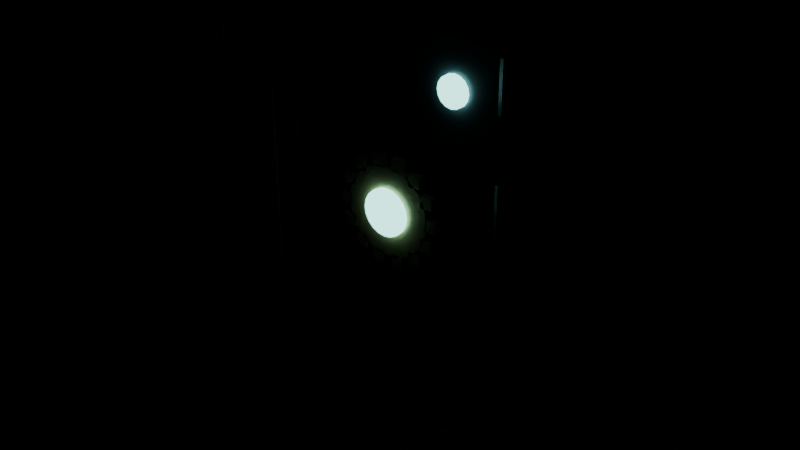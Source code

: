 # Source: folding_shield_v1.blend  (saved by Blender 5.1.30; exported with 4.5.12 LTS)
import bpy
from mathutils import Matrix  # noqa: F401  (used for matrix-valued properties, if any)

bpy.ops.wm.read_factory_settings(use_empty=True)
scene = bpy.context.scene
scene.name = 'Scene'

# ---- materials (node trees are filled in below, after node groups)
mat_shieldgunmetal = bpy.data.materials.new('ShieldGunmetal')
mat_shieldbrass = bpy.data.materials.new('ShieldBrass')
mat_shieldsteel = bpy.data.materials.new('ShieldSteel')
mat_shieldcore = bpy.data.materials.new('ShieldCore')

# ---- material node trees
mat_shieldgunmetal.use_nodes = True; mat_shieldgunmetal.node_tree.nodes.clear()
_N = mat_shieldgunmetal.node_tree.nodes; _L = mat_shieldgunmetal.node_tree.links
n0 = _N.new('ShaderNodeBsdfPrincipled'); n0.name = 'Principled BSDF'; n0.location = (-200, 100)
n0.inputs[0].default_value = (0.16, 0.18, 0.22, 1.0)
n0.inputs[1].default_value = 0.45
n0.inputs[2].default_value = 0.42
n1 = _N.new('ShaderNodeOutputMaterial'); n1.name = 'Material Output'; n1.location = (200, 100)
_L.new(n0.outputs[0], n1.inputs[0])
n1.is_active_output = True
mat_shieldbrass.use_nodes = True; mat_shieldbrass.node_tree.nodes.clear()
_N = mat_shieldbrass.node_tree.nodes; _L = mat_shieldbrass.node_tree.links
n0 = _N.new('ShaderNodeBsdfPrincipled'); n0.name = 'Principled BSDF'; n0.location = (-200, 100)
n0.inputs[0].default_value = (0.8, 0.58, 0.3, 1.0)
n0.inputs[1].default_value = 0.45
n0.inputs[2].default_value = 0.4
n1 = _N.new('ShaderNodeOutputMaterial'); n1.name = 'Material Output'; n1.location = (200, 100)
_L.new(n0.outputs[0], n1.inputs[0])
n1.is_active_output = True
mat_shieldsteel.use_nodes = True; mat_shieldsteel.node_tree.nodes.clear()
_N = mat_shieldsteel.node_tree.nodes; _L = mat_shieldsteel.node_tree.links
n0 = _N.new('ShaderNodeBsdfPrincipled'); n0.name = 'Principled BSDF'; n0.location = (-200, 100)
n0.inputs[0].default_value = (0.55, 0.6, 0.66, 1.0)
n0.inputs[1].default_value = 0.5
n0.inputs[2].default_value = 0.35
n1 = _N.new('ShaderNodeOutputMaterial'); n1.name = 'Material Output'; n1.location = (200, 100)
_L.new(n0.outputs[0], n1.inputs[0])
n1.is_active_output = True
mat_shieldcore.use_nodes = True; mat_shieldcore.node_tree.nodes.clear()
_N = mat_shieldcore.node_tree.nodes; _L = mat_shieldcore.node_tree.links
n0 = _N.new('ShaderNodeBsdfPrincipled'); n0.name = 'Principled BSDF'; n0.location = (-200, 100)
n0.inputs[0].default_value = (0.25, 0.85, 0.75, 1.0)
n0.inputs[2].default_value = 0.2
n0.inputs[27].default_value = (0.35, 0.95, 0.85, 1.0)
n0.inputs[28].default_value = 3.0
n1 = _N.new('ShaderNodeOutputMaterial'); n1.name = 'Material Output'; n1.location = (200, 100)
_L.new(n0.outputs[0], n1.inputs[0])
n1.is_active_output = True

# ---- meshes
me_centre = bpy.data.meshes.new('centre')
me_centre.from_pydata([(-0.17, -0.008, -0.285), (-0.135, -0.008, -0.32), (0.135, -0.008, -0.32), (0.17, -0.008, -0.285), (0.17, -0.008, 0.285), (0.135, -0.008, 0.32), (-0.135, -0.008, 0.32), (-0.17, -0.008, 0.285), (-0.17, 0.008, -0.285), (-0.135, 0.008, -0.32), (0.135, 0.008, -0.32), (0.17, 0.008, -0.285), (0.17, 0.008, 0.285), (0.135, 0.008, 0.32), (-0.135, 0.008, 0.32), (-0.17, 0.008, 0.285), (-0.135, -0.012, 0.286), (-0.135, -0.012, 0.294), (-0.135, -0.008, 0.286), (-0.135, -0.008, 0.294), (0.135, -0.012, 0.286), (0.135, -0.012, 0.294), (0.135, -0.008, 0.286), (0.135, -0.008, 0.294), (-0.135, -0.012, -0.294), (-0.135, -0.012, -0.286), (-0.135, -0.008, -0.294), (-0.135, -0.008, -0.286), (0.135, -0.012, -0.294), (0.135, -0.012, -0.286), (0.135, -0.008, -0.294), (0.135, -0.008, -0.286), (0.063, -0.016, 0.021), (0.063, -0.016, 0.039), (0.063, -0.008, 0.021), (0.063, -0.008, 0.039), (0.081, -0.016, 0.021), (0.081, -0.016, 0.039), (0.081, -0.008, 0.021), (0.081, -0.008, 0.039), (0.05587, -0.016, 0.05224), (0.05587, -0.016, 0.07024), (0.05587, -0.008, 0.05224), (0.05587, -0.008, 0.07024), (0.07387, -0.016, 0.05224), (0.07387, -0.016, 0.07024), (0.07387, -0.008, 0.05224), (0.07387, -0.008, 0.07024), (0.03589, -0.016, 0.07729), (0.03589, -0.016, 0.09529), (0.03589, -0.008, 0.07729), (0.03589, -0.008, 0.09529), (0.05389, -0.016, 0.07729), (0.05389, -0.016, 0.09529), (0.05389, -0.008, 0.07729), (0.05389, -0.008, 0.09529), (0.007022, -0.016, 0.09119), (0.007022, -0.016, 0.1092), (0.007022, -0.008, 0.09119), (0.007022, -0.008, 0.1092), (0.02502, -0.016, 0.09119), (0.02502, -0.016, 0.1092), (0.02502, -0.008, 0.09119), (0.02502, -0.008, 0.1092), (-0.02502, -0.016, 0.09119), (-0.02502, -0.016, 0.1092), (-0.02502, -0.008, 0.09119), (-0.02502, -0.008, 0.1092), (-0.007022, -0.016, 0.09119), (-0.007022, -0.016, 0.1092), (-0.007022, -0.008, 0.09119), (-0.007022, -0.008, 0.1092), (-0.05389, -0.016, 0.07729), (-0.05389, -0.016, 0.09529), (-0.05389, -0.008, 0.07729), (-0.05389, -0.008, 0.09529), (-0.03589, -0.016, 0.07729), (-0.03589, -0.016, 0.09529), (-0.03589, -0.008, 0.07729), (-0.03589, -0.008, 0.09529), (-0.07387, -0.016, 0.05224), (-0.07387, -0.016, 0.07024), (-0.07387, -0.008, 0.05224), (-0.07387, -0.008, 0.07024), (-0.05587, -0.016, 0.05224), (-0.05587, -0.016, 0.07024), (-0.05587, -0.008, 0.05224), (-0.05587, -0.008, 0.07024), (-0.081, -0.016, 0.021), (-0.081, -0.016, 0.039), (-0.081, -0.008, 0.021), (-0.081, -0.008, 0.039), (-0.063, -0.016, 0.021), (-0.063, -0.016, 0.039), (-0.063, -0.008, 0.021), (-0.063, -0.008, 0.039), (-0.07387, -0.016, -0.01024), (-0.07387, -0.016, 0.00776), (-0.07387, -0.008, -0.01024), (-0.07387, -0.008, 0.00776), (-0.05587, -0.016, -0.01024), (-0.05587, -0.016, 0.00776), (-0.05587, -0.008, -0.01024), (-0.05587, -0.008, 0.00776), (-0.05389, -0.016, -0.03529), (-0.05389, -0.016, -0.01729), (-0.05389, -0.008, -0.03529), (-0.05389, -0.008, -0.01729), (-0.03589, -0.016, -0.03529), (-0.03589, -0.016, -0.01729), (-0.03589, -0.008, -0.03529), (-0.03589, -0.008, -0.01729), (-0.02502, -0.016, -0.04919), (-0.02502, -0.016, -0.03119), (-0.02502, -0.008, -0.04919), (-0.02502, -0.008, -0.03119), (-0.007022, -0.016, -0.04919), (-0.007022, -0.016, -0.03119), (-0.007022, -0.008, -0.04919), (-0.007022, -0.008, -0.03119), (0.007022, -0.016, -0.04919), (0.007022, -0.016, -0.03119), (0.007022, -0.008, -0.04919), (0.007022, -0.008, -0.03119), (0.02502, -0.016, -0.04919), (0.02502, -0.016, -0.03119), (0.02502, -0.008, -0.04919), (0.02502, -0.008, -0.03119), (0.03589, -0.016, -0.03529), (0.03589, -0.016, -0.01729), (0.03589, -0.008, -0.03529), (0.03589, -0.008, -0.01729), (0.05389, -0.016, -0.03529), (0.05389, -0.016, -0.01729), (0.05389, -0.008, -0.03529), (0.05389, -0.008, -0.01729), (0.05587, -0.016, -0.01024), (0.05587, -0.016, 0.00776), (0.05587, -0.008, -0.01024), (0.05587, -0.008, 0.00776), (0.07387, -0.016, -0.01024), (0.07387, -0.016, 0.00776), (0.07387, -0.008, -0.01024), (0.07387, -0.008, 0.00776), (-0.025, 0.013, -0.13), (-0.025, 0.013, 0.13), (0.0, -0.008, 0.096), (0.0, -0.016, 0.096), (0.01469, -0.008, 0.09435), (0.01469, -0.016, 0.09435), (0.02864, -0.008, 0.08946), (0.02864, -0.016, 0.08946), (0.04115, -0.008, 0.0816), (0.04115, -0.016, 0.0816), (0.0516, -0.008, 0.07115), (0.0516, -0.016, 0.07115), (0.05946, -0.008, 0.05864), (0.05946, -0.016, 0.05864), (0.06435, -0.008, 0.04469), (0.06435, -0.016, 0.04469), (0.066, -0.008, 0.03), (0.066, -0.016, 0.03), (0.06435, -0.008, 0.01531), (0.06435, -0.016, 0.01531), (0.05946, -0.008, 0.001364), (0.05946, -0.016, 0.001364), (0.0516, -0.008, -0.01115), (0.0516, -0.016, -0.01115), (0.04115, -0.008, -0.0216), (0.04115, -0.016, -0.0216), (0.02864, -0.008, -0.02946), (0.02864, -0.016, -0.02946), (0.01469, -0.008, -0.03435), (0.01469, -0.016, -0.03435), (0.0, -0.008, -0.036), (0.0, -0.016, -0.036), (-0.01469, -0.008, -0.03435), (-0.01469, -0.016, -0.03435), (-0.02864, -0.008, -0.02946), (-0.02864, -0.016, -0.02946), (-0.04115, -0.008, -0.0216), (-0.04115, -0.016, -0.0216), (-0.0516, -0.008, -0.01115), (-0.0516, -0.016, -0.01115), (-0.05946, -0.008, 0.001364), (-0.05946, -0.016, 0.001364), (-0.06435, -0.008, 0.01531), (-0.06435, -0.016, 0.01531), (-0.066, -0.008, 0.03), (-0.066, -0.016, 0.03), (-0.06435, -0.008, 0.04469), (-0.06435, -0.016, 0.04469), (-0.05946, -0.008, 0.05864), (-0.05946, -0.016, 0.05864), (-0.0516, -0.008, 0.07115), (-0.0516, -0.016, 0.07115), (-0.04115, -0.008, 0.0816), (-0.04115, -0.016, 0.0816), (-0.02864, -0.008, 0.08946), (-0.02864, -0.016, 0.08946), (-0.01469, -0.008, 0.09435), (-0.01469, -0.016, 0.09435), (0.0, -0.012, 0.064), (0.0, -0.022, 0.064), (0.01051, -0.012, 0.06234), (0.01051, -0.022, 0.06234), (0.01998, -0.012, 0.05751), (0.01998, -0.022, 0.05751), (0.02751, -0.012, 0.04998), (0.02751, -0.022, 0.04998), (0.03234, -0.012, 0.04051), (0.03234, -0.022, 0.04051), (0.034, -0.012, 0.03), (0.034, -0.022, 0.03), (0.03234, -0.012, 0.01949), (0.03234, -0.022, 0.01949), (0.02751, -0.012, 0.01002), (0.02751, -0.022, 0.01002), (0.01998, -0.012, 0.002493), (0.01998, -0.022, 0.002493), (0.01051, -0.012, -0.002336), (0.01051, -0.022, -0.002336), (0.0, -0.012, -0.004), (0.0, -0.022, -0.004), (-0.01051, -0.012, -0.002336), (-0.01051, -0.022, -0.002336), (-0.01998, -0.012, 0.002493), (-0.01998, -0.022, 0.002493), (-0.02751, -0.012, 0.01002), (-0.02751, -0.022, 0.01002), (-0.03234, -0.012, 0.01949), (-0.03234, -0.022, 0.01949), (-0.034, -0.012, 0.03), (-0.034, -0.022, 0.03), (-0.03234, -0.012, 0.04051), (-0.03234, -0.022, 0.04051), (-0.02751, -0.012, 0.04998), (-0.02751, -0.022, 0.04998), (-0.01998, -0.012, 0.05751), (-0.01998, -0.022, 0.05751), (-0.01051, -0.012, 0.06234), (-0.01051, -0.022, 0.06234), (0.1, -0.008, 0.242), (0.1, -0.014, 0.242), (0.1084, -0.008, 0.2403), (0.1084, -0.014, 0.2403), (0.1156, -0.008, 0.2356), (0.1156, -0.014, 0.2356), (0.1203, -0.008, 0.2284), (0.1203, -0.014, 0.2284), (0.122, -0.008, 0.22), (0.122, -0.014, 0.22), (0.1203, -0.008, 0.2116), (0.1203, -0.014, 0.2116), (0.1156, -0.008, 0.2044), (0.1156, -0.014, 0.2044), (0.1084, -0.008, 0.1997), (0.1084, -0.014, 0.1997), (0.1, -0.008, 0.198), (0.1, -0.014, 0.198), (0.09158, -0.008, 0.1997), (0.09158, -0.014, 0.1997), (0.08444, -0.008, 0.2044), (0.08444, -0.014, 0.2044), (0.07967, -0.008, 0.2116), (0.07967, -0.014, 0.2116), (0.078, -0.008, 0.22), (0.078, -0.014, 0.22), (0.07967, -0.008, 0.2284), (0.07967, -0.014, 0.2284), (0.08444, -0.008, 0.2356), (0.08444, -0.014, 0.2356), (0.09158, -0.008, 0.2403), (0.09158, -0.014, 0.2403), (-0.17, 0.01, -0.275), (-0.17, 0.01, -0.205), (-0.1641, 0.00809, -0.275), (-0.1641, 0.00809, -0.205), (-0.1605, 0.00309, -0.275), (-0.1605, 0.00309, -0.205), (-0.1605, -0.00309, -0.275), (-0.1605, -0.00309, -0.205), (-0.1641, -0.00809, -0.275), (-0.1641, -0.00809, -0.205), (-0.17, -0.01, -0.275), (-0.17, -0.01, -0.205), (-0.1759, -0.00809, -0.275), (-0.1759, -0.00809, -0.205), (-0.1795, -0.00309, -0.275), (-0.1795, -0.00309, -0.205), (-0.1795, 0.00309, -0.275), (-0.1795, 0.00309, -0.205), (-0.1759, 0.00809, -0.275), (-0.1759, 0.00809, -0.205), (-0.17, 0.01, -0.115), (-0.17, 0.01, -0.045), (-0.1641, 0.00809, -0.115), (-0.1641, 0.00809, -0.045), (-0.1605, 0.00309, -0.115), (-0.1605, 0.00309, -0.045), (-0.1605, -0.00309, -0.115), (-0.1605, -0.00309, -0.045), (-0.1641, -0.00809, -0.115), (-0.1641, -0.00809, -0.045), (-0.17, -0.01, -0.115), (-0.17, -0.01, -0.045), (-0.1759, -0.00809, -0.115), (-0.1759, -0.00809, -0.045), (-0.1795, -0.00309, -0.115), (-0.1795, -0.00309, -0.045), (-0.1795, 0.00309, -0.115), (-0.1795, 0.00309, -0.045), (-0.1759, 0.00809, -0.115), (-0.1759, 0.00809, -0.045), (-0.17, 0.01, 0.045), (-0.17, 0.01, 0.115), (-0.1641, 0.00809, 0.045), (-0.1641, 0.00809, 0.115), (-0.1605, 0.00309, 0.045), (-0.1605, 0.00309, 0.115), (-0.1605, -0.00309, 0.045), (-0.1605, -0.00309, 0.115), (-0.1641, -0.00809, 0.045), (-0.1641, -0.00809, 0.115), (-0.17, -0.01, 0.045), (-0.17, -0.01, 0.115), (-0.1759, -0.00809, 0.045), (-0.1759, -0.00809, 0.115), (-0.1795, -0.00309, 0.045), (-0.1795, -0.00309, 0.115), (-0.1795, 0.00309, 0.045), (-0.1795, 0.00309, 0.115), (-0.1759, 0.00809, 0.045), (-0.1759, 0.00809, 0.115), (-0.17, 0.01, 0.205), (-0.17, 0.01, 0.275), (-0.1641, 0.00809, 0.205), (-0.1641, 0.00809, 0.275), (-0.1605, 0.00309, 0.205), (-0.1605, 0.00309, 0.275), (-0.1605, -0.00309, 0.205), (-0.1605, -0.00309, 0.275), (-0.1641, -0.00809, 0.205), (-0.1641, -0.00809, 0.275), (-0.17, -0.01, 0.205), (-0.17, -0.01, 0.275), (-0.1759, -0.00809, 0.205), (-0.1759, -0.00809, 0.275), (-0.1795, -0.00309, 0.205), (-0.1795, -0.00309, 0.275), (-0.1795, 0.00309, 0.205), (-0.1795, 0.00309, 0.275), (-0.1759, 0.00809, 0.205), (-0.1759, 0.00809, 0.275), (0.17, 0.01, -0.275), (0.17, 0.01, -0.205), (0.1759, 0.00809, -0.275), (0.1759, 0.00809, -0.205), (0.1795, 0.00309, -0.275), (0.1795, 0.00309, -0.205), (0.1795, -0.00309, -0.275), (0.1795, -0.00309, -0.205), (0.1759, -0.00809, -0.275), (0.1759, -0.00809, -0.205), (0.17, -0.01, -0.275), (0.17, -0.01, -0.205), (0.1641, -0.00809, -0.275), (0.1641, -0.00809, -0.205), (0.1605, -0.00309, -0.275), (0.1605, -0.00309, -0.205), (0.1605, 0.00309, -0.275), (0.1605, 0.00309, -0.205), (0.1641, 0.00809, -0.275), (0.1641, 0.00809, -0.205), (0.17, 0.01, -0.115), (0.17, 0.01, -0.045), (0.1759, 0.00809, -0.115), (0.1759, 0.00809, -0.045), (0.1795, 0.00309, -0.115), (0.1795, 0.00309, -0.045), (0.1795, -0.00309, -0.115), (0.1795, -0.00309, -0.045), (0.1759, -0.00809, -0.115), (0.1759, -0.00809, -0.045), (0.17, -0.01, -0.115), (0.17, -0.01, -0.045), (0.1641, -0.00809, -0.115), (0.1641, -0.00809, -0.045), (0.1605, -0.00309, -0.115), (0.1605, -0.00309, -0.045), (0.1605, 0.00309, -0.115), (0.1605, 0.00309, -0.045), (0.1641, 0.00809, -0.115), (0.1641, 0.00809, -0.045), (0.17, 0.01, 0.045), (0.17, 0.01, 0.115), (0.1759, 0.00809, 0.045), (0.1759, 0.00809, 0.115), (0.1795, 0.00309, 0.045), (0.1795, 0.00309, 0.115), (0.1795, -0.00309, 0.045), (0.1795, -0.00309, 0.115), (0.1759, -0.00809, 0.045), (0.1759, -0.00809, 0.115), (0.17, -0.01, 0.045), (0.17, -0.01, 0.115), (0.1641, -0.00809, 0.045), (0.1641, -0.00809, 0.115), (0.1605, -0.00309, 0.045), (0.1605, -0.00309, 0.115), (0.1605, 0.00309, 0.045), (0.1605, 0.00309, 0.115), (0.1641, 0.00809, 0.045), (0.1641, 0.00809, 0.115), (0.17, 0.01, 0.205), (0.17, 0.01, 0.275), (0.1759, 0.00809, 0.205), (0.1759, 0.00809, 0.275), (0.1795, 0.00309, 0.205), (0.1795, 0.00309, 0.275), (0.1795, -0.00309, 0.205), (0.1795, -0.00309, 0.275), (0.1759, -0.00809, 0.205), (0.1759, -0.00809, 0.275), (0.17, -0.01, 0.205), (0.17, -0.01, 0.275), (0.1641, -0.00809, 0.205), (0.1641, -0.00809, 0.275), (0.1605, -0.00309, 0.205), (0.1605, -0.00309, 0.275), (0.1605, 0.00309, 0.205), (0.1605, 0.00309, 0.275), (0.1641, 0.00809, 0.205), (0.1641, 0.00809, 0.275), (-0.025, 0.043, -0.13), (-0.025, 0.043, 0.13), (0.025, 0.013, -0.13), (0.025, 0.013, 0.13), (0.025, 0.043, -0.13), (0.025, 0.043, 0.13)], [], [(0, 1, 2, 3, 4, 5, 6, 7), (15, 14, 13, 12, 11, 10, 9, 8), (0, 8, 9, 1), (1, 9, 10, 2), (2, 10, 11, 3), (3, 11, 12, 4), (4, 12, 13, 5), (5, 13, 14, 6), (6, 14, 15, 7), (7, 15, 8, 0), (16, 17, 19, 18), (18, 19, 23, 22), (22, 23, 21, 20), (20, 21, 17, 16), (18, 22, 20, 16), (23, 19, 17, 21), (24, 25, 27, 26), (26, 27, 31, 30), (30, 31, 29, 28), (28, 29, 25, 24), (26, 30, 28, 24), (31, 27, 25, 29), (32, 33, 35, 34), (34, 35, 39, 38), (38, 39, 37, 36), (36, 37, 33, 32), (34, 38, 36, 32), (39, 35, 33, 37), (40, 41, 43, 42), (42, 43, 47, 46), (46, 47, 45, 44), (44, 45, 41, 40), (42, 46, 44, 40), (47, 43, 41, 45), (48, 49, 51, 50), (50, 51, 55, 54), (54, 55, 53, 52), (52, 53, 49, 48), (50, 54, 52, 48), (55, 51, 49, 53), (56, 57, 59, 58), (58, 59, 63, 62), (62, 63, 61, 60), (60, 61, 57, 56), (58, 62, 60, 56), (63, 59, 57, 61), (64, 65, 67, 66), (66, 67, 71, 70), (70, 71, 69, 68), (68, 69, 65, 64), (66, 70, 68, 64), (71, 67, 65, 69), (72, 73, 75, 74), (74, 75, 79, 78), (78, 79, 77, 76), (76, 77, 73, 72), (74, 78, 76, 72), (79, 75, 73, 77), (80, 81, 83, 82), (82, 83, 87, 86), (86, 87, 85, 84), (84, 85, 81, 80), (82, 86, 84, 80), (87, 83, 81, 85), (88, 89, 91, 90), (90, 91, 95, 94), (94, 95, 93, 92), (92, 93, 89, 88), (90, 94, 92, 88), (95, 91, 89, 93), (96, 97, 99, 98), (98, 99, 103, 102), (102, 103, 101, 100), (100, 101, 97, 96), (98, 102, 100, 96), (103, 99, 97, 101), (104, 105, 107, 106), (106, 107, 111, 110), (110, 111, 109, 108), (108, 109, 105, 104), (106, 110, 108, 104), (111, 107, 105, 109), (112, 113, 115, 114), (114, 115, 119, 118), (118, 119, 117, 116), (116, 117, 113, 112), (114, 118, 116, 112), (119, 115, 113, 117), (120, 121, 123, 122), (122, 123, 127, 126), (126, 127, 125, 124), (124, 125, 121, 120), (122, 126, 124, 120), (127, 123, 121, 125), (128, 129, 131, 130), (130, 131, 135, 134), (134, 135, 133, 132), (132, 133, 129, 128), (130, 134, 132, 128), (135, 131, 129, 133), (136, 137, 139, 138), (138, 139, 143, 142), (142, 143, 141, 140), (140, 141, 137, 136), (138, 142, 140, 136), (143, 139, 137, 141), (236, 237, 239, 238), (218, 219, 221, 220), (146, 147, 149, 148), (221, 219, 217, 215, 213, 211, 209, 207, 205, 203, 241, 239, 237, 235, 233, 231, 229, 227, 225, 223), (290, 291, 293, 292), (148, 149, 151, 150), (254, 255, 257, 256), (260, 261, 263, 262), (150, 151, 153, 152), (234, 235, 237, 236), (216, 217, 219, 218), (152, 153, 155, 154), (242, 243, 245, 244), (248, 249, 251, 250), (154, 155, 157, 156), (354, 355, 357, 356), (156, 157, 159, 158), (232, 233, 235, 234), (214, 215, 217, 216), (158, 159, 161, 160), (340, 341, 343, 342), (302, 303, 305, 304), (160, 161, 163, 162), (316, 317, 319, 318), (300, 301, 303, 302), (162, 163, 165, 164), (230, 231, 233, 232), (212, 213, 215, 214), (164, 165, 167, 166), (320, 321, 323, 322), (284, 286, 288, 290, 292, 274, 276, 278, 280, 282), (166, 167, 169, 168), (256, 257, 259, 258), (262, 263, 265, 264), (168, 169, 171, 170), (228, 229, 231, 230), (210, 211, 213, 212), (170, 171, 173, 172), (244, 245, 247, 246), (250, 251, 253, 252), (172, 173, 175, 174), (322, 323, 325, 324), (174, 175, 177, 176), (226, 227, 229, 228), (208, 209, 211, 210), (176, 177, 179, 178), (296, 297, 299, 298), (178, 179, 181, 180), (318, 319, 321, 320), (294, 295, 297, 296), (180, 181, 183, 182), (224, 225, 227, 226), (206, 207, 209, 208), (182, 183, 185, 184), (396, 397, 399, 398), (324, 325, 327, 326), (184, 185, 187, 186), (258, 259, 261, 260), (264, 265, 267, 266), (186, 187, 189, 188), (222, 223, 225, 224), (204, 205, 207, 206), (188, 189, 191, 190), (246, 247, 249, 248), (252, 253, 255, 254), (190, 191, 193, 192), (276, 277, 279, 278), (266, 267, 269, 268), (192, 193, 195, 194), (220, 221, 223, 222), (202, 203, 205, 204), (194, 195, 197, 196), (280, 281, 283, 282), (278, 279, 281, 280), (196, 197, 199, 198), (149, 147, 201, 199, 197, 195, 193, 191, 189, 187, 185, 183, 181, 179, 177, 175, 173, 171, 169, 167, 165, 163, 161, 159, 157, 155, 153, 151), (284, 285, 287, 286), (198, 199, 201, 200), (292, 293, 275, 274), (286, 287, 289, 288), (200, 201, 147, 146), (146, 148, 150, 152, 154, 156, 158, 160, 162, 164, 166, 168, 170, 172, 174, 176, 178, 180, 182, 184, 186, 188, 190, 192, 194, 196, 198, 200), (282, 283, 285, 284), (238, 239, 241, 240), (274, 275, 277, 276), (288, 289, 291, 290), (240, 241, 203, 202), (238, 240, 202, 204, 206, 208, 210, 212, 214, 216, 218, 220, 222, 224, 226, 228, 230, 232, 234, 236), (304, 305, 307, 306), (268, 269, 271, 270), (298, 299, 301, 300), (256, 258, 260, 262, 264, 266, 268, 270, 272, 242, 244, 246, 248, 250, 252, 254), (270, 271, 273, 272), (416, 417, 419, 418), (281, 279, 277, 275, 293, 291, 289, 287, 285, 283), (272, 273, 243, 242), (251, 249, 247, 245, 243, 273, 271, 269, 267, 265, 263, 261, 259, 257, 255, 253), (314, 315, 317, 316), (306, 307, 309, 308), (336, 337, 339, 338), (338, 339, 341, 340), (308, 309, 311, 310), (307, 305, 303, 301, 299, 297, 295, 313, 311, 309), (344, 345, 347, 346), (310, 311, 313, 312), (376, 377, 379, 378), (342, 343, 345, 344), (312, 313, 295, 294), (304, 306, 308, 310, 312, 294, 296, 298, 300, 302), (334, 335, 337, 336), (326, 327, 329, 328), (362, 363, 365, 364), (364, 365, 367, 366), (328, 329, 331, 330), (321, 319, 317, 315, 333, 331, 329, 327, 325, 323), (358, 359, 361, 360), (330, 331, 333, 332), (434, 438, 436, 144), (356, 357, 359, 358), (332, 333, 315, 314), (322, 324, 326, 328, 330, 332, 314, 316, 318, 320), (360, 361, 363, 362), (346, 347, 349, 348), (384, 385, 387, 386), (382, 383, 385, 384), (348, 349, 351, 350), (378, 379, 381, 380), (346, 348, 350, 352, 334, 336, 338, 340, 342, 344), (350, 351, 353, 352), (439, 435, 145, 437), (374, 375, 377, 376), (352, 353, 335, 334), (345, 343, 341, 339, 337, 335, 353, 351, 349, 347), (380, 381, 383, 382), (366, 367, 369, 368), (404, 405, 407, 406), (402, 403, 405, 404), (368, 369, 371, 370), (398, 399, 401, 400), (358, 360, 362, 364, 366, 368, 370, 372, 354, 356), (370, 371, 373, 372), (394, 395, 397, 396), (372, 373, 355, 354), (365, 363, 361, 359, 357, 355, 373, 371, 369, 367), (400, 401, 403, 402), (386, 387, 389, 388), (424, 425, 427, 426), (422, 423, 425, 424), (388, 389, 391, 390), (418, 419, 421, 420), (378, 380, 382, 384, 386, 388, 390, 392, 374, 376), (390, 391, 393, 392), (436, 437, 145, 144), (414, 415, 417, 416), (392, 393, 375, 374), (385, 383, 381, 379, 377, 375, 393, 391, 389, 387), (420, 421, 423, 422), (406, 407, 409, 408), (408, 409, 411, 410), (402, 404, 406, 408, 410, 412, 394, 396, 398, 400), (410, 411, 413, 412), (438, 439, 437, 436), (412, 413, 395, 394), (405, 403, 401, 399, 397, 395, 413, 411, 409, 407), (426, 427, 429, 428), (434, 435, 439, 438), (428, 429, 431, 430), (144, 145, 435, 434), (418, 420, 422, 424, 426, 428, 430, 432, 414, 416), (430, 431, 433, 432), (432, 433, 415, 414), (425, 423, 421, 419, 417, 415, 433, 431, 429, 427)])
me_centre.polygons.foreach_set('material_index', [0, 0, 0, 0, 0, 0, 0, 0, 0, 0, 1, 1, 1, 1, 1, 1, 1, 1, 1, 1, 1, 1, 1, 1, 1, 1, 1, 1, 1, 1, 1, 1, 1, 1, 1, 1, 1, 1, 1, 1, 1, 1, 1, 1, 1, 1, 1, 1, 1, 1, 1, 1, 1, 1, 1, 1, 1, 1, 1, 1, 1, 1, 1, 1, 1, 1, 1, 1, 1, 1, 1, 1, 1, 1, 1, 1, 1, 1, 1, 1, 1, 1, 1, 1, 1, 1, 1, 1, 1, 1, 1, 1, 1, 1, 1, 1, 1, 1, 1, 1, 1, 1, 1, 1, 1, 1, 3, 3, 1, 3, 2, 1, 3, 3, 1, 3, 3, 1, 3, 3, 1, 2, 1, 3, 3, 1, 2, 2, 1, 2, 2, 1, 3, 3, 1, 2, 2, 1, 3, 3, 1, 3, 3, 1, 3, 3, 1, 2, 1, 3, 3, 1, 2, 1, 2, 2, 1, 3, 3, 1, 2, 2, 1, 3, 3, 1, 3, 3, 1, 3, 3, 1, 2, 3, 1, 3, 3, 1, 2, 2, 1, 1, 2, 1, 2, 2, 1, 1, 2, 3, 2, 2, 3, 3, 2, 3, 2, 3, 3, 2, 2, 3, 3, 2, 2, 2, 2, 2, 2, 2, 2, 2, 2, 2, 2, 2, 2, 2, 2, 2, 2, 2, 2, 2, 2, 2, 2, 2, 2, 2, 2, 2, 2, 2, 2, 2, 2, 2, 2, 2, 2, 2, 2, 2, 2, 2, 2, 2, 2, 2, 2, 2, 2, 2, 2, 2, 2, 2, 2, 2, 2, 2, 2, 2, 2, 2, 2, 2, 2, 2, 2, 2, 2, 2, 2, 2, 2, 2])
me_centre.materials.append(mat_shieldgunmetal)
me_centre.materials.append(mat_shieldbrass)
me_centre.materials.append(mat_shieldsteel)
me_centre.materials.append(mat_shieldcore)
me_centre.update()
me_flap_l = bpy.data.meshes.new('flap_L')
me_flap_l.from_pydata([(0.0, -0.007, 0.31), (-0.14, -0.007, 0.31), (-0.16, -0.007, 0.29), (-0.16, -0.007, -0.29), (-0.14, -0.007, -0.31), (0.0, -0.007, -0.31), (0.0, 0.007, 0.31), (-0.14, 0.007, 0.31), (-0.16, 0.007, 0.29), (-0.16, 0.007, -0.29), (-0.14, 0.007, -0.31), (0.0, 0.007, -0.31), (-0.048, -0.012, -0.15), (-0.048, -0.012, 0.15), (-0.048, -0.008, -0.15), (-0.048, -0.008, 0.15), (-0.042, -0.012, -0.15), (-0.042, -0.012, 0.15), (-0.042, -0.008, -0.15), (-0.042, -0.008, 0.15), (-0.07, -0.012, -0.15), (-0.07, -0.012, 0.15), (-0.07, -0.008, -0.15), (-0.07, -0.008, 0.15), (-0.064, -0.012, -0.15), (-0.064, -0.012, 0.15), (-0.064, -0.008, -0.15), (-0.064, -0.008, 0.15), (-0.092, -0.012, -0.15), (-0.092, -0.012, 0.15), (-0.092, -0.008, -0.15), (-0.092, -0.008, 0.15), (-0.086, -0.012, -0.15), (-0.086, -0.012, 0.15), (-0.086, -0.008, -0.15), (-0.086, -0.008, 0.15), (-0.141, -0.012, -0.24), (-0.141, -0.012, 0.24), (-0.141, -0.008, -0.24), (-0.141, -0.008, 0.24), (-0.135, -0.012, -0.24), (-0.135, -0.012, 0.24), (-0.135, -0.008, -0.24), (-0.135, -0.008, 0.24)], [], [(0, 1, 2, 3, 4, 5), (11, 10, 9, 8, 7, 6), (0, 6, 7, 1), (1, 7, 8, 2), (2, 8, 9, 3), (3, 9, 10, 4), (4, 10, 11, 5), (5, 11, 6, 0), (12, 13, 15, 14), (14, 15, 19, 18), (18, 19, 17, 16), (16, 17, 13, 12), (14, 18, 16, 12), (19, 15, 13, 17), (20, 21, 23, 22), (22, 23, 27, 26), (26, 27, 25, 24), (24, 25, 21, 20), (22, 26, 24, 20), (27, 23, 21, 25), (28, 29, 31, 30), (30, 31, 35, 34), (34, 35, 33, 32), (32, 33, 29, 28), (30, 34, 32, 28), (35, 31, 29, 33), (36, 37, 39, 38), (38, 39, 43, 42), (42, 43, 41, 40), (40, 41, 37, 36), (38, 42, 40, 36), (43, 39, 37, 41)])
me_flap_l.polygons.foreach_set('material_index', [0, 0, 0, 0, 0, 0, 0, 0, 1, 1, 1, 1, 1, 1, 1, 1, 1, 1, 1, 1, 1, 1, 1, 1, 1, 1, 1, 1, 1, 1, 1, 1])
me_flap_l.materials.append(mat_shieldgunmetal)
me_flap_l.materials.append(mat_shieldbrass)
me_flap_l.update()
me_flap_r = bpy.data.meshes.new('flap_R')
me_flap_r.from_pydata([(0.0, -0.007, -0.31), (0.14, -0.007, -0.31), (0.16, -0.007, -0.29), (0.16, -0.007, 0.29), (0.14, -0.007, 0.31), (0.0, -0.007, 0.31), (0.0, 0.007, -0.31), (0.14, 0.007, -0.31), (0.16, 0.007, -0.29), (0.16, 0.007, 0.29), (0.14, 0.007, 0.31), (0.0, 0.007, 0.31), (0.042, -0.012, -0.15), (0.042, -0.012, 0.15), (0.042, -0.008, -0.15), (0.042, -0.008, 0.15), (0.048, -0.012, -0.15), (0.048, -0.012, 0.15), (0.048, -0.008, -0.15), (0.048, -0.008, 0.15), (0.064, -0.012, -0.15), (0.064, -0.012, 0.15), (0.064, -0.008, -0.15), (0.064, -0.008, 0.15), (0.07, -0.012, -0.15), (0.07, -0.012, 0.15), (0.07, -0.008, -0.15), (0.07, -0.008, 0.15), (0.086, -0.012, -0.15), (0.086, -0.012, 0.15), (0.086, -0.008, -0.15), (0.086, -0.008, 0.15), (0.092, -0.012, -0.15), (0.092, -0.012, 0.15), (0.092, -0.008, -0.15), (0.092, -0.008, 0.15), (0.135, -0.012, -0.24), (0.135, -0.012, 0.24), (0.135, -0.008, -0.24), (0.135, -0.008, 0.24), (0.141, -0.012, -0.24), (0.141, -0.012, 0.24), (0.141, -0.008, -0.24), (0.141, -0.008, 0.24)], [], [(0, 1, 2, 3, 4, 5), (11, 10, 9, 8, 7, 6), (0, 6, 7, 1), (1, 7, 8, 2), (2, 8, 9, 3), (3, 9, 10, 4), (4, 10, 11, 5), (5, 11, 6, 0), (12, 13, 15, 14), (14, 15, 19, 18), (18, 19, 17, 16), (16, 17, 13, 12), (14, 18, 16, 12), (19, 15, 13, 17), (20, 21, 23, 22), (22, 23, 27, 26), (26, 27, 25, 24), (24, 25, 21, 20), (22, 26, 24, 20), (27, 23, 21, 25), (28, 29, 31, 30), (30, 31, 35, 34), (34, 35, 33, 32), (32, 33, 29, 28), (30, 34, 32, 28), (35, 31, 29, 33), (36, 37, 39, 38), (38, 39, 43, 42), (42, 43, 41, 40), (40, 41, 37, 36), (38, 42, 40, 36), (43, 39, 37, 41)])
me_flap_r.polygons.foreach_set('material_index', [0, 0, 0, 0, 0, 0, 0, 0, 1, 1, 1, 1, 1, 1, 1, 1, 1, 1, 1, 1, 1, 1, 1, 1, 1, 1, 1, 1, 1, 1, 1, 1])
me_flap_r.materials.append(mat_shieldgunmetal)
me_flap_r.materials.append(mat_shieldbrass)
me_flap_r.update()

# ---- objects
ob_centre = bpy.data.objects.new('centre', me_centre)
ob_flap_l = bpy.data.objects.new('flap_L', me_flap_l)
ob_flap_r = bpy.data.objects.new('flap_R', me_flap_r)

# ---- transforms, parenting, visibility, modifiers, constraints
ob_centre.location = (0.0, 0.0, 0.0)
ob_flap_l.location = (-0.17, 0.0, 0.0)
ob_flap_r.location = (0.17, 0.0, 0.0)

# ---- collection membership
scene.collection.objects.link(ob_centre)
scene.collection.objects.link(ob_flap_l)
scene.collection.objects.link(ob_flap_r)

# ---- scene / render settings (as saved in the file)
scene.frame_start = 1; scene.frame_end = 250; scene.frame_set(1)
scene.render.engine = 'BLENDER_EEVEE_NEXT'
scene.render.bake_bias = 0.0
scene.render.bake_samples = 0
scene.cycles.sampling_pattern = 'TABULATED_SOBOL'
scene.eevee.use_volume_custom_range = False
bpy.context.view_layer.update()

# ---- added for rendering (the .blend has no active camera): camera
cam_auto = bpy.data.cameras.new('AutoCamera')
cam_auto.lens = 50.0
cam_auto.sensor_width = 36.0
cam_auto.clip_end = 1000.0
ob_auto_camera = bpy.data.objects.new('AutoCamera', cam_auto)
scene.collection.objects.link(ob_auto_camera)
ob_auto_camera.location = (0.852726, -1.01277, 0.682181)
ob_auto_camera.rotation_euler = (1.09748, -7.21219e-08, 0.694738)
scene.camera = ob_auto_camera
bpy.context.view_layer.update()
